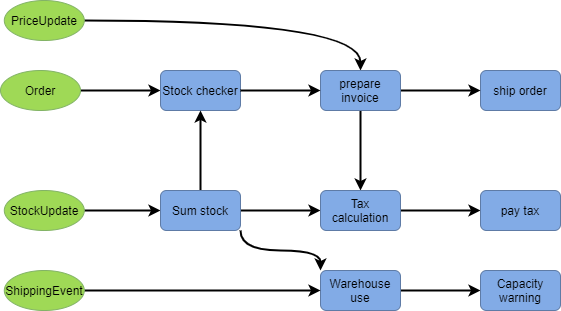

The diagram above was exported from draw.io. Its source (the exported page's mxGraphModel, read from the mxfile embedded in the PNG):
<mxGraphModel dx="1182" dy="732" grid="1" gridSize="10" guides="1" tooltips="1" connect="1" arrows="1" fold="1" page="1" pageScale="1" pageWidth="827" pageHeight="1169" math="0" shadow="0">
  <root>
    <mxCell id="WIyWlLk6GJQsqaUBKTNV-0" />
    <mxCell id="WIyWlLk6GJQsqaUBKTNV-1" parent="WIyWlLk6GJQsqaUBKTNV-0" />
    <mxCell id="Qi7nFM763RB1_Lm6-YQb-0" value="" style="edgeStyle=orthogonalEdgeStyle;rounded=0;orthogonalLoop=1;jettySize=auto;html=1;strokeWidth=2;curved=1;entryX=0.5;entryY=0;entryDx=0;entryDy=0;" edge="1" parent="WIyWlLk6GJQsqaUBKTNV-1" source="Qi7nFM763RB1_Lm6-YQb-1" target="Qi7nFM763RB1_Lm6-YQb-6">
      <mxGeometry relative="1" as="geometry">
        <mxPoint x="280" y="80" as="targetPoint" />
      </mxGeometry>
    </mxCell>
    <mxCell id="Qi7nFM763RB1_Lm6-YQb-1" value="PriceUpdate" style="ellipse;whiteSpace=wrap;html=1;fillColor=#9FD956;strokeColor=#82b366;" vertex="1" parent="WIyWlLk6GJQsqaUBKTNV-1">
      <mxGeometry x="123.8" y="50" width="80" height="40" as="geometry" />
    </mxCell>
    <UserObject label="" mermaidData="{&#10;  &quot;data&quot;: &quot;stateDiagram\n    [*] --&gt; Still\n    Still --&gt; [*]\n\n    Still --&gt; Moving\n    Moving --&gt; Still\n    Moving --&gt; Crash\n    Crash --&gt; [*]&quot;,&#10;  &quot;config&quot;: {&#10;    &quot;theme&quot;: &quot;neutral&quot;,&#10;    &quot;arrowMarkerAbsolute&quot;: false,&#10;    &quot;flowchart&quot;: {&#10;      &quot;htmlLabels&quot;: false&#10;    },&#10;    &quot;sequence&quot;: {&#10;      &quot;diagramMarginX&quot;: 50,&#10;      &quot;diagramMarginY&quot;: 10,&#10;      &quot;actorMargin&quot;: 50,&#10;      &quot;width&quot;: 150,&#10;      &quot;height&quot;: 65,&#10;      &quot;boxMargin&quot;: 10,&#10;      &quot;boxTextMargin&quot;: 5,&#10;      &quot;noteMargin&quot;: 10,&#10;      &quot;messageMargin&quot;: 35,&#10;      &quot;mirrorActors&quot;: true,&#10;      &quot;bottomMarginAdj&quot;: 1,&#10;      &quot;useMaxWidth&quot;: true,&#10;      &quot;rightAngles&quot;: false,&#10;      &quot;showSequenceNumbers&quot;: false&#10;    },&#10;    &quot;gantt&quot;: {&#10;      &quot;titleTopMargin&quot;: 25,&#10;      &quot;barHeight&quot;: 20,&#10;      &quot;barGap&quot;: 4,&#10;      &quot;topPadding&quot;: 50,&#10;      &quot;leftPadding&quot;: 75,&#10;      &quot;gridLineStartPadding&quot;: 35,&#10;      &quot;fontSize&quot;: 11,&#10;      &quot;fontFamily&quot;: &quot;\&quot;Open-Sans\&quot;, \&quot;sans-serif\&quot;&quot;,&#10;      &quot;numberSectionStyles&quot;: 4,&#10;      &quot;axisFormat&quot;: &quot;%Y-%m-%d&quot;&#10;    },&#10;    &quot;securityLevel&quot;: &quot;strict&quot;,&#10;    &quot;startOnLoad&quot;: false&#10;  }&#10;}" id="Qi7nFM763RB1_Lm6-YQb-2">
      <mxCell style="shape=image;noLabel=1;verticalAlign=top;imageAspect=1;image=data:image/svg+xml,(base64 omitted: 19352 chars);fontStyle=1;horizontal=1;imageBackground=#ffffff;imageBorder=none;" vertex="1" parent="WIyWlLk6GJQsqaUBKTNV-1">
        <mxGeometry x="320" y="330" width="191.7890625" as="geometry" />
      </mxCell>
    </UserObject>
    <mxCell id="Qi7nFM763RB1_Lm6-YQb-3" value="&lt;span style=&quot;white-space: normal&quot;&gt;ship order&lt;/span&gt;" style="rounded=1;whiteSpace=wrap;html=1;fillColor=#82ABE6;strokeColor=#5E7BA6;" vertex="1" parent="WIyWlLk6GJQsqaUBKTNV-1">
      <mxGeometry x="600" y="120" width="80" height="40" as="geometry" />
    </mxCell>
    <mxCell id="Qi7nFM763RB1_Lm6-YQb-4" style="edgeStyle=orthogonalEdgeStyle;curved=1;rounded=0;orthogonalLoop=1;jettySize=auto;html=1;entryX=0;entryY=0.5;entryDx=0;entryDy=0;strokeWidth=2;" edge="1" parent="WIyWlLk6GJQsqaUBKTNV-1" source="Qi7nFM763RB1_Lm6-YQb-6" target="Qi7nFM763RB1_Lm6-YQb-3">
      <mxGeometry relative="1" as="geometry" />
    </mxCell>
    <mxCell id="Qi7nFM763RB1_Lm6-YQb-5" value="" style="edgeStyle=orthogonalEdgeStyle;curved=1;rounded=0;orthogonalLoop=1;jettySize=auto;html=1;strokeWidth=2;" edge="1" parent="WIyWlLk6GJQsqaUBKTNV-1" source="Qi7nFM763RB1_Lm6-YQb-6" target="Qi7nFM763RB1_Lm6-YQb-22">
      <mxGeometry relative="1" as="geometry" />
    </mxCell>
    <mxCell id="Qi7nFM763RB1_Lm6-YQb-6" value="&lt;span style=&quot;white-space: normal&quot;&gt;prepare invoice&lt;/span&gt;" style="rounded=1;whiteSpace=wrap;html=1;fillColor=#82ABE6;strokeColor=#5E7BA6;" vertex="1" parent="WIyWlLk6GJQsqaUBKTNV-1">
      <mxGeometry x="440" y="120" width="80" height="40" as="geometry" />
    </mxCell>
    <mxCell id="Qi7nFM763RB1_Lm6-YQb-7" value="" style="edgeStyle=orthogonalEdgeStyle;curved=1;rounded=0;orthogonalLoop=1;jettySize=auto;html=1;strokeWidth=2;" edge="1" parent="WIyWlLk6GJQsqaUBKTNV-1" source="Qi7nFM763RB1_Lm6-YQb-8" target="Qi7nFM763RB1_Lm6-YQb-9">
      <mxGeometry relative="1" as="geometry" />
    </mxCell>
    <mxCell id="Qi7nFM763RB1_Lm6-YQb-8" value="Order" style="ellipse;whiteSpace=wrap;html=1;fillColor=#9FD956;strokeColor=#82b366;" vertex="1" parent="WIyWlLk6GJQsqaUBKTNV-1">
      <mxGeometry x="120" y="120" width="80" height="40" as="geometry" />
    </mxCell>
    <mxCell id="Qi7nFM763RB1_Lm6-YQb-9" value="&lt;span style=&quot;white-space: normal&quot;&gt;Stock checker&lt;/span&gt;" style="rounded=1;whiteSpace=wrap;html=1;fillColor=#82ABE6;strokeColor=#5E7BA6;" vertex="1" parent="WIyWlLk6GJQsqaUBKTNV-1">
      <mxGeometry x="280" y="120" width="80" height="40" as="geometry" />
    </mxCell>
    <mxCell id="Qi7nFM763RB1_Lm6-YQb-10" value="" style="edgeStyle=orthogonalEdgeStyle;curved=1;rounded=0;orthogonalLoop=1;jettySize=auto;html=1;strokeWidth=2;" edge="1" parent="WIyWlLk6GJQsqaUBKTNV-1" source="Qi7nFM763RB1_Lm6-YQb-11" target="Qi7nFM763RB1_Lm6-YQb-16">
      <mxGeometry relative="1" as="geometry" />
    </mxCell>
    <mxCell id="Qi7nFM763RB1_Lm6-YQb-11" value="StockUpdate" style="ellipse;whiteSpace=wrap;html=1;fillColor=#9FD956;strokeColor=#82b366;" vertex="1" parent="WIyWlLk6GJQsqaUBKTNV-1">
      <mxGeometry x="123.8" y="240" width="80" height="40" as="geometry" />
    </mxCell>
    <mxCell id="Qi7nFM763RB1_Lm6-YQb-12" value="" style="edgeStyle=orthogonalEdgeStyle;curved=1;rounded=0;orthogonalLoop=1;jettySize=auto;html=1;strokeWidth=2;" edge="1" parent="WIyWlLk6GJQsqaUBKTNV-1" source="Qi7nFM763RB1_Lm6-YQb-16" target="Qi7nFM763RB1_Lm6-YQb-9">
      <mxGeometry relative="1" as="geometry" />
    </mxCell>
    <mxCell id="Qi7nFM763RB1_Lm6-YQb-13" style="edgeStyle=orthogonalEdgeStyle;curved=1;rounded=0;orthogonalLoop=1;jettySize=auto;html=1;exitX=1;exitY=1;exitDx=0;exitDy=0;entryX=0;entryY=0;entryDx=0;entryDy=0;strokeWidth=2;" edge="1" parent="WIyWlLk6GJQsqaUBKTNV-1" source="Qi7nFM763RB1_Lm6-YQb-16" target="Qi7nFM763RB1_Lm6-YQb-18">
      <mxGeometry relative="1" as="geometry" />
    </mxCell>
    <mxCell id="Qi7nFM763RB1_Lm6-YQb-14" style="edgeStyle=orthogonalEdgeStyle;curved=1;rounded=0;orthogonalLoop=1;jettySize=auto;html=1;entryX=0;entryY=0.5;entryDx=0;entryDy=0;strokeWidth=2;exitX=1;exitY=0.5;exitDx=0;exitDy=0;" edge="1" parent="WIyWlLk6GJQsqaUBKTNV-1" source="Qi7nFM763RB1_Lm6-YQb-9" target="Qi7nFM763RB1_Lm6-YQb-6">
      <mxGeometry relative="1" as="geometry" />
    </mxCell>
    <mxCell id="Qi7nFM763RB1_Lm6-YQb-15" value="" style="edgeStyle=orthogonalEdgeStyle;curved=1;rounded=0;orthogonalLoop=1;jettySize=auto;html=1;strokeWidth=2;" edge="1" parent="WIyWlLk6GJQsqaUBKTNV-1" source="Qi7nFM763RB1_Lm6-YQb-16" target="Qi7nFM763RB1_Lm6-YQb-22">
      <mxGeometry relative="1" as="geometry" />
    </mxCell>
    <mxCell id="Qi7nFM763RB1_Lm6-YQb-16" value="&lt;span style=&quot;white-space: normal&quot;&gt;Sum stock&lt;/span&gt;" style="rounded=1;whiteSpace=wrap;html=1;fillColor=#82ABE6;strokeColor=#5E7BA6;" vertex="1" parent="WIyWlLk6GJQsqaUBKTNV-1">
      <mxGeometry x="280" y="240" width="80" height="40" as="geometry" />
    </mxCell>
    <mxCell id="Qi7nFM763RB1_Lm6-YQb-17" value="" style="edgeStyle=orthogonalEdgeStyle;curved=1;rounded=0;orthogonalLoop=1;jettySize=auto;html=1;strokeWidth=2;" edge="1" parent="WIyWlLk6GJQsqaUBKTNV-1" source="Qi7nFM763RB1_Lm6-YQb-18" target="Qi7nFM763RB1_Lm6-YQb-24">
      <mxGeometry relative="1" as="geometry" />
    </mxCell>
    <mxCell id="Qi7nFM763RB1_Lm6-YQb-18" value="&lt;span style=&quot;white-space: normal&quot;&gt;Warehouse use&lt;/span&gt;" style="rounded=1;whiteSpace=wrap;html=1;fillColor=#82ABE6;strokeColor=#5E7BA6;" vertex="1" parent="WIyWlLk6GJQsqaUBKTNV-1">
      <mxGeometry x="440" y="320" width="80" height="40" as="geometry" />
    </mxCell>
    <mxCell id="Qi7nFM763RB1_Lm6-YQb-19" value="" style="edgeStyle=orthogonalEdgeStyle;curved=1;rounded=0;orthogonalLoop=1;jettySize=auto;html=1;strokeWidth=2;entryX=0;entryY=0.5;entryDx=0;entryDy=0;" edge="1" parent="WIyWlLk6GJQsqaUBKTNV-1" source="Qi7nFM763RB1_Lm6-YQb-20" target="Qi7nFM763RB1_Lm6-YQb-18">
      <mxGeometry relative="1" as="geometry">
        <mxPoint x="283.79999999999995" y="340" as="targetPoint" />
      </mxGeometry>
    </mxCell>
    <mxCell id="Qi7nFM763RB1_Lm6-YQb-20" value="ShippingEvent" style="ellipse;whiteSpace=wrap;html=1;fillColor=#9FD956;strokeColor=#82b366;" vertex="1" parent="WIyWlLk6GJQsqaUBKTNV-1">
      <mxGeometry x="123.8" y="320" width="80" height="40" as="geometry" />
    </mxCell>
    <mxCell id="Qi7nFM763RB1_Lm6-YQb-21" value="" style="edgeStyle=orthogonalEdgeStyle;curved=1;rounded=0;orthogonalLoop=1;jettySize=auto;html=1;strokeWidth=2;" edge="1" parent="WIyWlLk6GJQsqaUBKTNV-1" source="Qi7nFM763RB1_Lm6-YQb-22" target="Qi7nFM763RB1_Lm6-YQb-23">
      <mxGeometry relative="1" as="geometry" />
    </mxCell>
    <mxCell id="Qi7nFM763RB1_Lm6-YQb-22" value="&lt;span style=&quot;white-space: normal&quot;&gt;Tax calculation&lt;/span&gt;" style="rounded=1;whiteSpace=wrap;html=1;fillColor=#82ABE6;strokeColor=#5E7BA6;" vertex="1" parent="WIyWlLk6GJQsqaUBKTNV-1">
      <mxGeometry x="440" y="240" width="80" height="40" as="geometry" />
    </mxCell>
    <mxCell id="Qi7nFM763RB1_Lm6-YQb-23" value="&lt;span style=&quot;white-space: normal&quot;&gt;pay tax&lt;/span&gt;" style="rounded=1;whiteSpace=wrap;html=1;fillColor=#82ABE6;strokeColor=#5E7BA6;" vertex="1" parent="WIyWlLk6GJQsqaUBKTNV-1">
      <mxGeometry x="600" y="240" width="80" height="40" as="geometry" />
    </mxCell>
    <mxCell id="Qi7nFM763RB1_Lm6-YQb-24" value="&lt;span style=&quot;white-space: normal&quot;&gt;Capacity warning&lt;/span&gt;" style="rounded=1;whiteSpace=wrap;html=1;fillColor=#82ABE6;strokeColor=#5E7BA6;" vertex="1" parent="WIyWlLk6GJQsqaUBKTNV-1">
      <mxGeometry x="600" y="320" width="80" height="40" as="geometry" />
    </mxCell>
  </root>
</mxGraphModel>